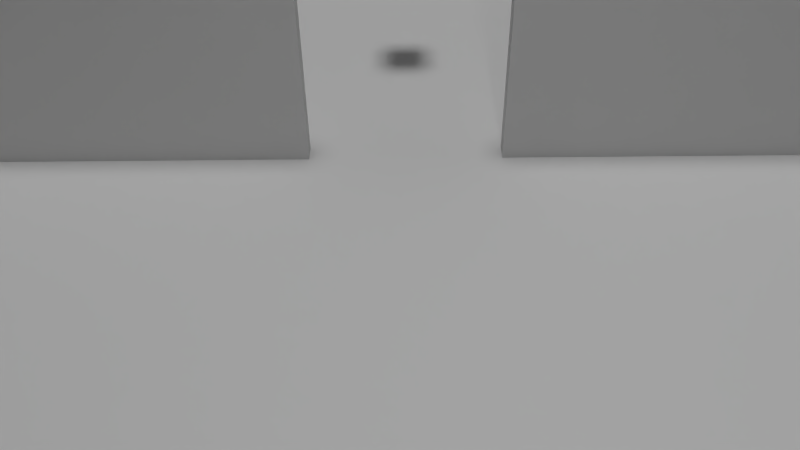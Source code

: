 # Source: room2_target.blend  (saved by Blender 2.69.0; exported with 4.5.12 LTS)
import bpy
from mathutils import Matrix  # noqa: F401  (used for matrix-valued properties, if any)

bpy.ops.wm.read_factory_settings(use_empty=True)
scene = bpy.context.scene
scene.name = 'Scene'

# ---- collections
col_collection_1 = bpy.data.collections.new('Collection 1'); scene.collection.children.link(col_collection_1)

# ---- materials (node trees are filled in below, after node groups)
mat_material = bpy.data.materials.new('Material')
mat_material.alpha_threshold = 0.0
mat_material.use_transparent_shadow = False
mat_material.roughness = 0.5
mat_material.line_color = (0.0, 0.0, 0.0, 1.0)

# ---- material node trees

# ---- world
world_world = bpy.data.worlds.new('World'); scene.world = world_world
world_world.color = (0.05088, 0.05088, 0.05088)
world_world.use_sun_shadow = False
world_world.sun_shadow_jitter_overblur = 0.0
world_world.cycles.sampling_method = 'MANUAL'
world_world.cycles.sample_map_resolution = 256

# ---- cameras
cam_camera = bpy.data.cameras.new('Camera')
cam_camera.clip_end = 100.0
cam_camera.lens = 35.0
cam_camera.sensor_width = 32.0
cam_camera.sensor_height = 18.0
cam_camera.ortho_scale = 7.314
cam_camera.dof.focus_distance = 0.0
cam_camera.dof.aperture_fstop = 128.0

# ---- lights
light_sun = bpy.data.lights.new('Sun', 'SUN')
light_sun.transmission_factor = 0.0
light_sun.angle = 0.1993
light_sun.energy = 1.0
light_sun.shadow_buffer_clip_start = 0.5
light_sun.shadow_soft_size = 0.1
light_sun.shadow_cascade_max_distance = 1000.0
light_sun.cycles.use_multiple_importance_sampling = False
light_lamp = bpy.data.lights.new('Lamp', 'POINT')
light_lamp.transmission_factor = 0.0
light_lamp.cutoff_distance = 30.0
light_lamp.energy = 100.0
light_lamp.shadow_buffer_clip_start = 1.001
light_lamp.shadow_soft_size = 0.1
light_lamp.shadow_maximum_resolution = 0.006
light_lamp.use_absolute_resolution = True
light_lamp.cycles.use_multiple_importance_sampling = False

# ---- meshes
me_cube_004 = bpy.data.meshes.new('Cube.004')
me_cube_004.from_pydata([(-0.25, -0.25, -0.25), (-0.25, 0.25, -0.25), (0.25, 0.25, -0.25), (0.25, -0.25, -0.25), (-0.25, -0.25, 0.25), (-0.25, 0.25, 0.25), (0.25, 0.25, 0.25), (0.25, -0.25, 0.25)], [], [(4, 5, 1, 0), (5, 6, 2, 1), (6, 7, 3, 2), (7, 4, 0, 3), (0, 1, 2, 3), (7, 6, 5, 4)])
me_cube_004.use_remesh_preserve_volume = False
me_cube_004.use_remesh_preserve_attributes = False
me_cube_004.use_mirror_vertex_groups = False
me_cube_004.update()
me_cube_001 = bpy.data.meshes.new('Cube.001')
me_cube_001.from_pydata([(-1.0, -1.0, -1.0), (-1.0, 1.0, -1.0), (1.0, 1.0, -1.0), (1.0, -1.0, -1.0), (-1.0, -1.0, 1.0), (-1.0, 1.0, 1.0), (1.0, 1.0, 1.0), (1.0, -1.0, 1.0)], [], [(4, 5, 1, 0), (5, 6, 2, 1), (6, 7, 3, 2), (7, 4, 0, 3), (0, 1, 2, 3), (7, 6, 5, 4)])
me_cube_001.use_remesh_preserve_volume = False
me_cube_001.use_remesh_preserve_attributes = False
me_cube_001.use_mirror_vertex_groups = False
me_cube_001.update()
me_cube = bpy.data.meshes.new('Cube')
me_cube.from_pydata([(1.0, 1.0, -1.0), (1.0, -1.0, -1.0), (-1.0, -1.0, -1.0), (-1.0, 1.0, -1.0), (1.0, 1.0, 1.0), (1.0, -1.0, 1.0), (-1.0, -1.0, 1.0), (-1.0, 1.0, 1.0)], [], [(0, 1, 2, 3), (4, 7, 6, 5), (0, 4, 5, 1), (1, 5, 6, 2), (2, 6, 7, 3), (4, 0, 3, 7)])
me_cube.materials.append(mat_material)
me_cube.use_remesh_preserve_volume = False
me_cube.use_remesh_preserve_attributes = False
me_cube.use_mirror_vertex_groups = False
me_cube.update()
me_cube_003 = bpy.data.meshes.new('Cube.003')
me_cube_003.from_pydata([(-1.0, -1.0, -1.0), (-1.0, 1.0, -1.0), (1.0, 1.0, -1.0), (1.0, -1.0, -1.0), (-1.0, -1.0, 1.0), (-1.0, 1.0, 1.0), (1.0, 1.0, 1.0), (1.0, -1.0, 1.0)], [], [(4, 5, 1, 0), (5, 6, 2, 1), (6, 7, 3, 2), (7, 4, 0, 3), (0, 1, 2, 3), (7, 6, 5, 4)])
me_cube_003.use_remesh_preserve_volume = False
me_cube_003.use_remesh_preserve_attributes = False
me_cube_003.use_mirror_vertex_groups = False
me_cube_003.update()
me_cube_002 = bpy.data.meshes.new('Cube.002')
me_cube_002.from_pydata([(-1.0, -1.0, -1.0), (-1.0, 1.0, -1.0), (1.0, 1.0, -1.0), (1.0, -1.0, -1.0), (-1.0, -1.0, 1.0), (-1.0, 1.0, 1.0), (1.0, 1.0, 1.0), (1.0, -1.0, 1.0)], [], [(4, 5, 1, 0), (5, 6, 2, 1), (6, 7, 3, 2), (7, 4, 0, 3), (0, 1, 2, 3), (7, 6, 5, 4)])
me_cube_002.use_remesh_preserve_volume = False
me_cube_002.use_remesh_preserve_attributes = False
me_cube_002.use_mirror_vertex_groups = False
me_cube_002.update()

# ---- objects
ob_target_cube = bpy.data.objects.new('target.cube', me_cube_004)
ob_sun = bpy.data.objects.new('Sun', light_sun)
ob_backwall = bpy.data.objects.new('BackWall', me_cube_001)
ob_ground = bpy.data.objects.new('Ground', me_cube)
ob_leftwall = bpy.data.objects.new('LeftWall', me_cube_003)
ob_rightwall = bpy.data.objects.new('RightWall', me_cube_002)
ob_lamp = bpy.data.objects.new('Lamp', light_lamp)
ob_camera = bpy.data.objects.new('Camera', cam_camera)

# ---- transforms, parenting, visibility, modifiers, constraints
ob_target_cube.location = (-1.968, 0.0, 1.855)
ob_target_cube.lineart.crease_threshold = 0.0
ob_sun.location = (0.0, 0.0, 6.665)
ob_sun.lineart.crease_threshold = 0.0
ob_backwall.location = (-5.1, 0.0, 1.5)
ob_backwall.scale = (0.1, 10.0, 1.5)
ob_backwall.lineart.crease_threshold = 0.0
ob_ground.location = (1.1, 0.0, 0.0)
ob_ground.scale = (12.5, 12.5, 0.05)
ob_ground.lock_rotations_4d = False
ob_ground.empty_display_type = 'ARROWS'
ob_ground.lineart.crease_threshold = 0.0
ob_leftwall.parent = ob_ground
ob_leftwall.matrix_parent_inverse = Matrix(((0.08, 0.0, 0.0, -0.08799), (0.0, 0.08, 0.0, 0.0), (0.0, 0.0, 20.0, 0.0), (0.0, 0.0, 0.0, 1.0)))
ob_leftwall.location = (0.0, -6.0, 1.5)
ob_leftwall.scale = (0.1, 5.0, 1.5)
ob_leftwall.lineart.crease_threshold = 0.0
ob_rightwall.parent = ob_ground
ob_rightwall.matrix_parent_inverse = Matrix(((0.08, 0.0, 0.0, -0.08799), (0.0, 0.08, 0.0, 0.0), (0.0, 0.0, 20.0, 0.0), (0.0, 0.0, 0.0, 1.0)))
ob_rightwall.location = (0.0, 6.0, 1.5)
ob_rightwall.scale = (0.1, 5.0, 1.5)
ob_rightwall.lineart.crease_threshold = 0.0
ob_lamp.location = (4.076, 1.005, 5.904)
ob_lamp.rotation_euler = (0.6503, 0.05522, 1.866)
ob_lamp.lock_rotations_4d = False
ob_lamp.empty_display_type = 'ARROWS'
ob_lamp.color = (0.0, 0.0, 0.0, 0.0)
ob_lamp.lineart.crease_threshold = 0.0
ob_camera.location = (7.481, 0.0, 5.344)
ob_camera.rotation_euler = (0.8727, 0.01082, 1.571)
ob_camera.lock_rotations_4d = False
ob_camera.empty_display_type = 'ARROWS'
ob_camera.color = (0.0, 0.0, 0.0, 0.0)
ob_camera.display_type = 'WIRE'
ob_camera.lineart.crease_threshold = 0.0

# ---- collection membership
col_collection_1.objects.link(ob_target_cube)
col_collection_1.objects.link(ob_sun)
col_collection_1.objects.link(ob_backwall)
col_collection_1.objects.link(ob_ground)
col_collection_1.objects.link(ob_leftwall)
col_collection_1.objects.link(ob_rightwall)
col_collection_1.objects.link(ob_lamp)
col_collection_1.objects.link(ob_camera)

# ---- scene / render settings (as saved in the file)
scene.camera = ob_camera
scene.frame_start = 1; scene.frame_end = 250; scene.frame_set(1)
scene.render.engine = 'BLENDER_EEVEE_NEXT'
scene.render.image_settings.compression = 90
scene.render.resolution_percentage = 50
scene.render.dither_intensity = 0.0
scene.cycles.use_denoising = False
scene.cycles.samples = 10
scene.cycles.sampling_pattern = 'TABULATED_SOBOL'
scene.cycles.light_sampling_threshold = 0.0
scene.cycles.use_adaptive_sampling = False
scene.cycles.use_light_tree = False
scene.cycles.blur_glossy = 0.0
scene.cycles.volume_bounces = 1
scene.cycles.pixel_filter_type = 'GAUSSIAN'
scene.cycles.sample_clamp_indirect = 0.0
scene.view_settings.view_transform = 'Standard'
bpy.context.view_layer.update()
